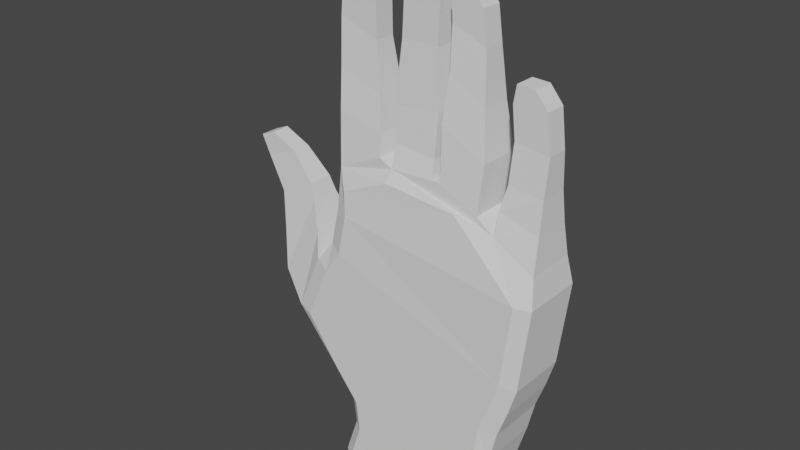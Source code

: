 # Source: hand.blend  (saved by Blender 3.6.13; exported with 4.5.12 LTS)
import bpy
from mathutils import Matrix  # noqa: F401  (used for matrix-valued properties, if any)

bpy.ops.wm.read_factory_settings(use_empty=True)
scene = bpy.context.scene
scene.name = 'Scene'

# ---- collections
col_collection = bpy.data.collections.new('Collection'); scene.collection.children.link(col_collection)

# ---- world
world_world = bpy.data.worlds.new('World'); scene.world = world_world
world_world.use_nodes = True; world_world.node_tree.nodes.clear()
_N = world_world.node_tree.nodes; _L = world_world.node_tree.links
n0 = _N.new('ShaderNodeOutputWorld'); n0.name = 'World Output'; n0.location = (300, 300)
n1 = _N.new('ShaderNodeBackground'); n1.name = 'Background'; n1.location = (10, 300)
n1.inputs[0].default_value = (0.05088, 0.05088, 0.05088, 1.0)
_L.new(n1.outputs[0], n0.inputs[0])
n0.is_active_output = True
world_world.color = (0.05088, 0.05088, 0.05088)
world_world.use_sun_shadow = False
world_world.sun_shadow_jitter_overblur = 0.0

# ---- meshes
me_cube_001 = bpy.data.meshes.new('Cube.001')
me_cube_001.from_pydata([(-0.4288, -0.1535, -0.1745), (-0.4575, -0.1165, 1.417), (-0.4288, 0.1633, -0.1745), (-0.4575, 0.1263, 1.417), (0.4042, -0.1535, -0.195), (0.6226, -0.1263, 1.222), (0.4042, 0.1633, -0.195), (0.6226, 0.1362, 1.222), (-0.3596, -0.1535, 0.03369), (-0.3806, -0.1535, 0.1968), (-0.5123, -0.1535, 0.3434), (-0.7097, -0.1686, 0.6049), (-0.5798, -0.1686, 0.9066), (-0.4934, -0.1533, 1.021), (-0.457, -0.1459, 1.213), (-0.457, 0.1558, 1.213), (-0.4934, 0.1631, 1.021), (-0.5798, 0.1784, 0.9066), (-0.7097, 0.1784, 0.6049), (-0.5123, 0.1633, 0.3434), (-0.3806, 0.1633, 0.1968), (-0.3596, 0.1633, 0.03369), (0.6432, 0.1633, 1.077), (0.5897, 0.1633, 0.644), (0.5451, 0.1633, 0.4973), (0.4964, 0.1633, 0.363), (0.46, 0.1633, 0.2081), (0.4072, 0.1633, 0.03271), (0.3913, 0.1633, -0.05653), (0.6432, -0.1535, 1.077), (0.5897, -0.1535, 0.644), (0.5451, -0.1535, 0.4973), (0.4964, -0.1535, 0.363), (0.46, -0.1535, 0.2081), (0.4072, -0.1535, 0.03271), (0.3913, -0.1535, -0.05653), (-0.212, 0.1362, 1.53), (-0.1445, 0.1362, 1.495), (0.08204, 0.1362, 1.505), (0.1258, 0.1362, 1.504), (0.3238, 0.1362, 1.41), (0.4103, 0.1362, 1.342), (0.4103, -0.1263, 1.342), (0.3238, -0.1263, 1.41), (0.1258, -0.1263, 1.504), (0.08204, -0.1263, 1.505), (-0.1445, -0.1263, 1.495), (-0.212, -0.1263, 1.53), (-0.4312, -0.0492, 2.367), (-0.4312, 0.05905, 2.367), (-0.3566, -0.0492, 2.363), (-0.3566, 0.05905, 2.363), (-0.09066, 0.05905, 2.48), (0.01244, 0.05905, 2.488), (0.01244, -0.0492, 2.488), (-0.09066, -0.0492, 2.48), (0.1345, 0.05905, 2.348), (0.221, 0.05905, 2.344), (0.221, -0.0492, 2.344), (0.1345, -0.0492, 2.348), (0.4429, 0.05905, 2.007), (0.5294, 0.05905, 2.003), (0.5294, -0.0492, 2.003), (0.4429, -0.0492, 2.007), (-1.054, -0.04325, 1.397), (-0.977, -0.04325, 1.429), (-0.977, 0.05309, 1.429), (-1.054, 0.05309, 1.397), (-0.4718, -0.09303, 1.692), (-0.4841, -0.0694, 1.876), (-0.494, -0.0492, 2.112), (-0.4826, -0.0492, 2.254), (-0.4826, 0.05905, 2.254), (-0.494, 0.05905, 2.112), (-0.4841, 0.07924, 1.876), (-0.4718, 0.1029, 1.692), (-0.2964, 0.05905, 2.297), (-0.2912, 0.05905, 2.035), (-0.2575, 0.07924, 1.805), (-0.2357, 0.1029, 1.631), (-0.2357, -0.09307, 1.631), (-0.2575, -0.0694, 1.805), (-0.2912, -0.0492, 2.035), (-0.2964, -0.0492, 2.297), (-0.148, -0.09307, 1.609), (-0.1704, -0.0694, 1.78), (-0.1478, -0.0492, 2.076), (-0.1299, -0.0492, 2.425), (-0.1299, 0.05905, 2.425), (-0.1478, 0.05905, 2.076), (-0.1704, 0.07924, 1.78), (-0.148, 0.1029, 1.609), (0.06717, -0.09307, 1.591), (0.06892, -0.0694, 1.796), (0.04218, -0.0492, 2.074), (0.06054, -0.0492, 2.402), (0.06717, 0.1029, 1.591), (0.06892, 0.07924, 1.796), (0.04218, 0.05905, 2.074), (0.06054, 0.05905, 2.402), (0.1133, -0.1033, 1.767), (0.1269, -0.07235, 1.992), (0.1168, -0.0492, 2.195), (0.109, -0.0492, 2.296), (0.109, 0.05905, 2.296), (0.1168, 0.05905, 2.195), (0.1269, 0.08219, 1.992), (0.1133, 0.1132, 1.767), (0.337, -0.1033, 1.643), (0.3097, -0.07235, 1.872), (0.2896, -0.0492, 2.122), (0.2672, -0.0492, 2.279), (0.2672, 0.05905, 2.279), (0.2896, 0.05905, 2.122), (0.3097, 0.08219, 1.872), (0.337, 0.1132, 1.643), (0.4154, 0.1029, 1.455), (0.4371, 0.07924, 1.57), (0.4446, 0.05905, 1.762), (0.4283, 0.05905, 1.918), (0.595, 0.05905, 1.923), (0.6179, 0.05905, 1.737), (0.6124, 0.07924, 1.552), (0.6163, 0.1029, 1.387), (0.4154, -0.09307, 1.455), (0.4371, -0.0694, 1.57), (0.4446, -0.0492, 1.762), (0.4283, -0.0492, 1.918), (0.595, -0.0492, 1.923), (0.6179, -0.0492, 1.737), (0.6124, -0.0694, 1.552), (0.6163, -0.09307, 1.387), (-0.8725, 0.09885, 0.9682), (-0.9018, 0.07226, 1.14), (-1.01, 0.05309, 1.304), (-0.8357, 0.05309, 1.365), (-0.7125, 0.06962, 1.234), (-0.6832, 0.08304, 1.153), (-0.8725, -0.089, 0.9682), (-0.9018, -0.06242, 1.14), (-1.01, -0.04325, 1.304), (-0.6832, -0.0732, 1.153), (-0.7125, -0.05978, 1.234), (-0.8357, -0.04325, 1.365), (-0.6266, 0.1238, 1.018), (-0.843, 0.1301, 0.7437), (-0.843, -0.1203, 0.7437), (-0.6266, -0.1139, 1.018), (-0.3721, 0.2011, -0.1759), (-0.3721, -0.1912, -0.1759), (-0.3085, -0.1912, 0.02756), (-0.327, -0.1912, 0.1856), (-0.4462, -0.1912, 0.3342), (-0.6277, -0.1912, 0.5885), (-0.5033, -0.1912, 0.8788), (-0.4197, -0.191, 0.9956), (-0.3822, -0.1825, 1.204), (-0.3085, 0.2011, 0.02756), (-0.327, 0.2011, 0.1856), (-0.4462, 0.2011, 0.3342), (-0.6277, 0.2011, 0.5885), (-0.5033, 0.2011, 0.8788), (-0.4197, 0.2009, 0.9956), (-0.3822, 0.1924, 1.204), (0.3493, -0.1912, -0.1936), (0.3419, 0.2011, -0.05059), (0.3554, 0.2011, 0.04352), (0.396, 0.2011, 0.217), (0.417, 0.2011, 0.3789), (0.4711, 0.2011, 0.5243), (0.5184, 0.2011, 0.6688), (0.5707, 0.2005, 1.086), (0.3493, 0.2011, -0.1936), (0.3419, -0.1912, -0.05059), (0.3554, -0.1912, 0.04352), (0.396, -0.1912, 0.217), (0.417, -0.1912, 0.3789), (0.4711, -0.1912, 0.5243), (0.5184, -0.1912, 0.6688), (0.5707, -0.1906, 1.086), (0.2236, 0.1675, 1.4), (-0.1495, 0.1716, 1.437), (-0.3916, 0.1733, 1.328), (-0.3957, -0.1698, 1.326), (-0.1544, -0.1617, 1.435), (0.2273, -0.1576, 1.399)], [], [(14, 1, 3, 15), (15, 3, 36, 37, 38, 39, 40, 41, 7, 22, 171, 180, 181, 182, 163), (22, 7, 5, 29), (29, 5, 42, 43, 44, 45, 46, 47, 1, 14, 156, 183, 184, 185, 179), (172, 6, 4, 164), (72, 71, 48, 49), (149, 150, 8, 0), (150, 151, 9, 8), (151, 152, 10, 9), (152, 153, 11, 10), (153, 154, 12, 11), (154, 155, 13, 12), (155, 156, 14, 13), (6, 28, 35, 4), (28, 27, 34, 35), (27, 26, 33, 34), (26, 25, 32, 33), (25, 24, 31, 32), (24, 23, 30, 31), (23, 22, 29, 30), (172, 165, 28, 6), (165, 166, 27, 28), (166, 167, 26, 27), (167, 168, 25, 26), (168, 169, 24, 25), (169, 170, 23, 24), (170, 171, 22, 23), (0, 8, 21, 2), (8, 9, 20, 21), (9, 10, 19, 20), (10, 11, 18, 19), (135, 134, 67, 66), (12, 13, 16, 17), (13, 14, 15, 16), (120, 119, 60, 61), (41, 40, 43, 42), (104, 103, 59, 56), (39, 38, 45, 44), (88, 87, 55, 52), (37, 36, 47, 46), (51, 49, 48, 50), (76, 72, 49, 51), (71, 83, 50, 48), (83, 76, 51, 50), (53, 52, 55, 54), (87, 95, 54, 55), (95, 99, 53, 54), (99, 88, 52, 53), (57, 56, 59, 58), (103, 111, 58, 59), (112, 104, 56, 57), (111, 112, 57, 58), (61, 60, 63, 62), (119, 127, 63, 60), (128, 120, 61, 62), (127, 128, 62, 63), (64, 65, 66, 67), (134, 140, 64, 67), (140, 143, 65, 64), (143, 135, 66, 65), (47, 36, 79, 80), (80, 79, 78, 81), (81, 78, 77, 82), (82, 77, 76, 83), (1, 47, 80, 68), (68, 80, 81, 69), (69, 81, 82, 70), (70, 82, 83, 71), (36, 3, 75, 79), (79, 75, 74, 78), (78, 74, 73, 77), (77, 73, 72, 76), (3, 1, 68, 75), (75, 68, 69, 74), (74, 69, 70, 73), (73, 70, 71, 72), (38, 37, 91, 96), (96, 91, 90, 97), (97, 90, 89, 98), (98, 89, 88, 99), (45, 38, 96, 92), (92, 96, 97, 93), (93, 97, 98, 94), (94, 98, 99, 95), (46, 45, 92, 84), (84, 92, 93, 85), (85, 93, 94, 86), (86, 94, 95, 87), (37, 46, 84, 91), (91, 84, 85, 90), (90, 85, 86, 89), (89, 86, 87, 88), (43, 40, 115, 108), (108, 115, 114, 109), (109, 114, 113, 110), (110, 113, 112, 111), (40, 39, 107, 115), (115, 107, 106, 114), (114, 106, 105, 113), (113, 105, 104, 112), (44, 43, 108, 100), (100, 108, 109, 101), (101, 109, 110, 102), (102, 110, 111, 103), (39, 44, 100, 107), (107, 100, 101, 106), (106, 101, 102, 105), (105, 102, 103, 104), (42, 5, 131, 124), (124, 131, 130, 125), (125, 130, 129, 126), (126, 129, 128, 127), (5, 7, 123, 131), (131, 123, 122, 130), (130, 122, 121, 129), (129, 121, 120, 128), (41, 42, 124, 116), (116, 124, 125, 117), (117, 125, 126, 118), (118, 126, 127, 119), (7, 41, 116, 123), (123, 116, 117, 122), (122, 117, 118, 121), (121, 118, 119, 120), (147, 144, 137, 141), (141, 137, 136, 142), (142, 136, 135, 143), (146, 147, 141, 138), (138, 141, 142, 139), (139, 142, 143, 140), (145, 146, 138, 132), (132, 138, 139, 133), (133, 139, 140, 134), (144, 145, 132, 137), (137, 132, 133, 136), (136, 133, 134, 135), (17, 18, 145, 144), (18, 11, 146, 145), (11, 12, 147, 146), (12, 17, 144, 147), (16, 15, 163, 162), (17, 16, 162, 161), (18, 17, 161, 160), (19, 18, 160, 159), (20, 19, 159, 158), (21, 20, 158, 157), (2, 21, 157, 148), (178, 179, 156, 155), (177, 178, 155, 154), (176, 177, 154, 153), (175, 176, 153, 152), (174, 175, 152, 151), (173, 174, 151, 150), (164, 173, 150, 149), (2, 148, 149, 0), (4, 35, 173, 164), (35, 34, 174, 173), (34, 33, 175, 174), (33, 32, 176, 175), (32, 31, 177, 176), (31, 30, 178, 177), (30, 29, 179, 178), (162, 163, 171, 170), (161, 162, 170, 169), (160, 161, 169, 168), (159, 160, 168, 167), (158, 159, 167, 166), (157, 158, 166, 165), (148, 157, 165, 172), (148, 172, 164, 149), (163, 182, 181, 180, 171), (179, 185, 184, 183, 156)])
_uv = me_cube_001.uv_layers.new(name='UVMap')
_uv.uv.foreach_set('vector', [0.5937, 0.0, 0.625, 0.0, 0.625, 0.25, 0.5938, 0.25, 0.5938, 0.25, 0.625, 0.25, 0.625, 0.2857, 0.625, 0.3214, 0.625, 0.3571, 0.625, 0.3929, 0.625, 0.4286, 0.625, 0.4643, 0.625, 0.5, 0.5938, 0.5, 0.5938, 0.4835, 0.6205, 0.4083, 0.6193, 0.3151, 0.6105, 0.2635, 0.5938, 0.267, 0.5938, 0.5, 0.625, 0.5, 0.625, 0.75, 0.5938, 0.75, 0.5938, 0.75, 0.625, 0.75, 0.625, 0.7857, 0.625, 0.8214, 0.625, 0.8571, 0.625, 0.8929, 0.625, 0.9286, 0.625, 0.9643, 0.625, 1.0, 0.5938, 1.0, 0.5938, 0.983, 0.6102, 0.9873, 0.6191, 0.9362, 0.6205, 0.8409, 0.5938, 0.7665, 0.3585, 0.5, 0.375, 0.5, 0.375, 0.75, 0.3585, 0.75, 0.625, 0.25, 0.625, 0.0, 0.625, 0.0, 0.625, 0.25, 0.375, 0.983, 0.4062, 0.983, 0.4062, 1.0, 0.375, 1.0, 0.4062, 0.983, 0.4375, 0.983, 0.4375, 1.0, 0.4062, 1.0, 0.4375, 0.983, 0.4688, 0.983, 0.4688, 1.0, 0.4375, 1.0, 0.4688, 0.983, 0.5, 0.983, 0.5, 1.0, 0.4688, 1.0, 0.5, 0.983, 0.5312, 0.983, 0.5312, 1.0, 0.5, 1.0, 0.5312, 0.983, 0.5625, 0.983, 0.5625, 1.0, 0.5312, 1.0, 0.5625, 0.983, 0.5938, 0.983, 0.5938, 1.0, 0.5625, 1.0, 0.375, 0.5, 0.4062, 0.5, 0.4062, 0.75, 0.375, 0.75, 0.4062, 0.5, 0.4375, 0.5, 0.4375, 0.75, 0.4062, 0.75, 0.4375, 0.5, 0.4687, 0.5, 0.4687, 0.75, 0.4375, 0.75, 0.4687, 0.5, 0.5, 0.5, 0.5, 0.75, 0.4687, 0.75, 0.5, 0.5, 0.5312, 0.5, 0.5312, 0.75, 0.5, 0.75, 0.5312, 0.5, 0.5625, 0.5, 0.5625, 0.75, 0.5312, 0.75, 0.5625, 0.5, 0.5938, 0.5, 0.5938, 0.75, 0.5625, 0.75, 0.375, 0.4835, 0.4062, 0.4835, 0.4062, 0.5, 0.375, 0.5, 0.4062, 0.4835, 0.4375, 0.4835, 0.4375, 0.5, 0.4062, 0.5, 0.4375, 0.4835, 0.4688, 0.4835, 0.4687, 0.5, 0.4375, 0.5, 0.4688, 0.4835, 0.5, 0.4835, 0.5, 0.5, 0.4687, 0.5, 0.5, 0.4835, 0.5312, 0.4835, 0.5312, 0.5, 0.5, 0.5, 0.5312, 0.4835, 0.5625, 0.4835, 0.5625, 0.5, 0.5312, 0.5, 0.5625, 0.4835, 0.5938, 0.4835, 0.5938, 0.5, 0.5625, 0.5, 0.375, 0.0, 0.4062, 0.0, 0.4063, 0.25, 0.375, 0.25, 0.4062, 0.0, 0.4375, 0.0, 0.4375, 0.25, 0.4063, 0.25, 0.4375, 0.0, 0.4688, 0.0, 0.4687, 0.25, 0.4375, 0.25, 0.4688, 0.0, 0.5, 0.0, 0.5, 0.25, 0.4687, 0.25, 0.5313, 0.25, 0.5, 0.25, 0.5, 0.25, 0.5312, 0.25, 0.5312, 0.0, 0.5625, 0.0, 0.5625, 0.25, 0.5312, 0.25, 0.5625, 0.0, 0.5937, 0.0, 0.5938, 0.25, 0.5625, 0.25, 0.625, 0.5, 0.625, 0.4643, 0.625, 0.4643, 0.625, 0.5, 0.6607, 0.5, 0.6964, 0.5, 0.6964, 0.75, 0.6607, 0.75, 0.7321, 0.5, 0.7321, 0.75, 0.7321, 0.75, 0.7321, 0.5, 0.7321, 0.5, 0.7679, 0.5, 0.7679, 0.75, 0.7321, 0.75, 0.8036, 0.5, 0.8036, 0.75, 0.8036, 0.75, 0.8036, 0.5, 0.8036, 0.5, 0.8393, 0.5, 0.8393, 0.75, 0.8036, 0.75, 0.8393, 0.5, 0.875, 0.5, 0.875, 0.75, 0.8393, 0.75, 0.625, 0.2857, 0.625, 0.25, 0.625, 0.25, 0.625, 0.2857, 0.625, 1.0, 0.625, 0.9643, 0.625, 0.9643, 0.625, 1.0, 0.8393, 0.75, 0.8393, 0.5, 0.8393, 0.5, 0.8393, 0.75, 0.7679, 0.5, 0.8036, 0.5, 0.8036, 0.75, 0.7679, 0.75, 0.625, 0.9286, 0.625, 0.8929, 0.625, 0.8929, 0.625, 0.9286, 0.7679, 0.75, 0.7679, 0.5, 0.7679, 0.5, 0.7679, 0.75, 0.625, 0.3571, 0.625, 0.3214, 0.625, 0.3214, 0.625, 0.3571, 0.6964, 0.5, 0.7321, 0.5, 0.7321, 0.75, 0.6964, 0.75, 0.625, 0.8571, 0.625, 0.8214, 0.625, 0.8214, 0.625, 0.8571, 0.625, 0.4286, 0.625, 0.3929, 0.625, 0.3929, 0.625, 0.4286, 0.6964, 0.75, 0.6964, 0.5, 0.6964, 0.5, 0.6964, 0.75, 0.625, 0.5, 0.6607, 0.5, 0.6607, 0.75, 0.625, 0.75, 0.6607, 0.5, 0.6607, 0.75, 0.6607, 0.75, 0.6607, 0.5, 0.625, 0.75, 0.625, 0.5, 0.625, 0.5, 0.625, 0.75, 0.625, 0.7857, 0.625, 0.75, 0.625, 0.75, 0.625, 0.7857, 0.5, 0.0, 0.5312, 0.0, 0.5312, 0.25, 0.5, 0.25, 0.5, 0.25, 0.5, 0.0, 0.5, 0.0, 0.5, 0.25, 0.5, 1.0, 0.5312, 1.0, 0.5312, 1.0, 0.5, 1.0, 0.5312, 0.0, 0.5313, 0.25, 0.5312, 0.25, 0.5312, 0.0, 0.8393, 0.75, 0.8393, 0.5, 0.8393, 0.5, 0.8393, 0.75, 0.8393, 0.75, 0.8393, 0.5, 0.8393, 0.5, 0.8393, 0.75, 0.8393, 0.75, 0.8393, 0.5, 0.8393, 0.5, 0.8393, 0.75, 0.8393, 0.75, 0.8393, 0.5, 0.8393, 0.5, 0.8393, 0.75, 0.625, 1.0, 0.625, 0.9643, 0.625, 0.9643, 0.625, 1.0, 0.625, 1.0, 0.625, 0.9643, 0.625, 0.9643, 0.625, 1.0, 0.625, 1.0, 0.625, 0.9643, 0.625, 0.9643, 0.625, 1.0, 0.625, 1.0, 0.625, 0.9643, 0.625, 0.9643, 0.625, 1.0, 0.625, 0.2857, 0.625, 0.25, 0.625, 0.25, 0.625, 0.2857, 0.625, 0.2857, 0.625, 0.25, 0.625, 0.25, 0.625, 0.2857, 0.625, 0.2857, 0.625, 0.25, 0.625, 0.25, 0.625, 0.2857, 0.625, 0.2857, 0.625, 0.25, 0.625, 0.25, 0.625, 0.2857, 0.625, 0.25, 0.625, 0.0, 0.625, 0.0, 0.625, 0.25, 0.625, 0.25, 0.625, 0.0, 0.625, 0.0, 0.625, 0.25, 0.625, 0.25, 0.625, 0.0, 0.625, 0.0, 0.625, 0.25, 0.625, 0.25, 0.625, 0.0, 0.625, 0.0, 0.625, 0.25, 0.625, 0.3571, 0.625, 0.3214, 0.625, 0.3214, 0.625, 0.3571, 0.625, 0.3571, 0.625, 0.3214, 0.625, 0.3214, 0.625, 0.3571, 0.625, 0.3571, 0.625, 0.3214, 0.625, 0.3214, 0.625, 0.3571, 0.625, 0.3571, 0.625, 0.3214, 0.625, 0.3214, 0.625, 0.3571, 0.7679, 0.75, 0.7679, 0.5, 0.7679, 0.5, 0.7679, 0.75, 0.7679, 0.75, 0.7679, 0.5, 0.7679, 0.5, 0.7679, 0.75, 0.7679, 0.75, 0.7679, 0.5, 0.7679, 0.5, 0.7679, 0.75, 0.7679, 0.75, 0.7679, 0.5, 0.7679, 0.5, 0.7679, 0.75, 0.625, 0.9286, 0.625, 0.8929, 0.625, 0.8929, 0.625, 0.9286, 0.625, 0.9286, 0.625, 0.8929, 0.625, 0.8929, 0.625, 0.9286, 0.625, 0.9286, 0.625, 0.8929, 0.625, 0.8929, 0.625, 0.9286, 0.625, 0.9286, 0.625, 0.8929, 0.625, 0.8929, 0.625, 0.9286, 0.8036, 0.5, 0.8036, 0.75, 0.8036, 0.75, 0.8036, 0.5, 0.8036, 0.5, 0.8036, 0.75, 0.8036, 0.75, 0.8036, 0.5, 0.8036, 0.5, 0.8036, 0.75, 0.8036, 0.75, 0.8036, 0.5, 0.8036, 0.5, 0.8036, 0.75, 0.8036, 0.75, 0.8036, 0.5, 0.6964, 0.75, 0.6964, 0.5, 0.6964, 0.5, 0.6964, 0.75, 0.6964, 0.75, 0.6964, 0.5, 0.6964, 0.5, 0.6964, 0.75, 0.6964, 0.75, 0.6964, 0.5, 0.6964, 0.5, 0.6964, 0.75, 0.6964, 0.75, 0.6964, 0.5, 0.6964, 0.5, 0.6964, 0.75, 0.625, 0.4286, 0.625, 0.3929, 0.625, 0.3929, 0.625, 0.4286, 0.625, 0.4286, 0.625, 0.3929, 0.625, 0.3929, 0.625, 0.4286, 0.625, 0.4286, 0.625, 0.3929, 0.625, 0.3929, 0.625, 0.4286, 0.625, 0.4286, 0.625, 0.3929, 0.625, 0.3929, 0.625, 0.4286, 0.625, 0.8571, 0.625, 0.8214, 0.625, 0.8214, 0.625, 0.8571, 0.625, 0.8571, 0.625, 0.8214, 0.625, 0.8214, 0.625, 0.8571, 0.625, 0.8571, 0.625, 0.8214, 0.625, 0.8214, 0.625, 0.8571, 0.625, 0.8571, 0.625, 0.8214, 0.625, 0.8214, 0.625, 0.8571, 0.7321, 0.5, 0.7321, 0.75, 0.7321, 0.75, 0.7321, 0.5, 0.7321, 0.5, 0.7321, 0.75, 0.7321, 0.75, 0.7321, 0.5, 0.7321, 0.5, 0.7321, 0.75, 0.7321, 0.75, 0.7321, 0.5, 0.7321, 0.5, 0.7321, 0.75, 0.7321, 0.75, 0.7321, 0.5, 0.625, 0.7857, 0.625, 0.75, 0.625, 0.75, 0.625, 0.7857, 0.625, 0.7857, 0.625, 0.75, 0.625, 0.75, 0.625, 0.7857, 0.625, 0.7857, 0.625, 0.75, 0.625, 0.75, 0.625, 0.7857, 0.625, 0.7857, 0.625, 0.75, 0.625, 0.75, 0.625, 0.7857, 0.625, 0.75, 0.625, 0.5, 0.625, 0.5, 0.625, 0.75, 0.625, 0.75, 0.625, 0.5, 0.625, 0.5, 0.625, 0.75, 0.625, 0.75, 0.625, 0.5, 0.625, 0.5, 0.625, 0.75, 0.625, 0.75, 0.625, 0.5, 0.625, 0.5, 0.625, 0.75, 0.6607, 0.5, 0.6607, 0.75, 0.6607, 0.75, 0.6607, 0.5, 0.6607, 0.5, 0.6607, 0.75, 0.6607, 0.75, 0.6607, 0.5, 0.6607, 0.5, 0.6607, 0.75, 0.6607, 0.75, 0.6607, 0.5, 0.6607, 0.5, 0.6607, 0.75, 0.6607, 0.75, 0.6607, 0.5, 0.625, 0.5, 0.625, 0.4643, 0.625, 0.4643, 0.625, 0.5, 0.625, 0.5, 0.625, 0.4643, 0.625, 0.4643, 0.625, 0.5, 0.625, 0.5, 0.625, 0.4643, 0.625, 0.4643, 0.625, 0.5, 0.625, 0.5, 0.625, 0.4643, 0.625, 0.4643, 0.625, 0.5, 0.5312, 0.0, 0.5312, 0.25, 0.5312, 0.25, 0.5312, 0.0, 0.5312, 0.0, 0.5312, 0.25, 0.5312, 0.25, 0.5312, 0.0, 0.5312, 0.0, 0.5312, 0.25, 0.5313, 0.25, 0.5312, 0.0, 0.5, 1.0, 0.5313, 1.0, 0.5312, 1.0, 0.5, 1.0, 0.5, 1.0, 0.5312, 1.0, 0.5312, 1.0, 0.5, 1.0, 0.5, 1.0, 0.5312, 1.0, 0.5312, 1.0, 0.5, 1.0, 0.5, 0.25, 0.5, 0.0, 0.5, 0.0, 0.5, 0.25, 0.5, 0.25, 0.5, 0.0, 0.5, 0.0, 0.5, 0.25, 0.5, 0.25, 0.5, 0.0, 0.5, 0.0, 0.5, 0.25, 0.5312, 0.25, 0.5, 0.25, 0.5, 0.25, 0.5312, 0.25, 0.5312, 0.25, 0.5, 0.25, 0.5, 0.25, 0.5312, 0.25, 0.5312, 0.25, 0.5, 0.25, 0.5, 0.25, 0.5313, 0.25, 0.5312, 0.25, 0.5, 0.25, 0.5, 0.25, 0.5312, 0.25, 0.5, 0.25, 0.5, 0.0, 0.5, 0.0, 0.5, 0.25, 0.5, 1.0, 0.5312, 1.0, 0.5313, 1.0, 0.5, 1.0, 0.5312, 0.0, 0.5312, 0.25, 0.5312, 0.25, 0.5312, 0.0, 0.5625, 0.25, 0.5938, 0.25, 0.5938, 0.267, 0.5625, 0.267, 0.5312, 0.25, 0.5625, 0.25, 0.5625, 0.267, 0.5312, 0.267, 0.5, 0.25, 0.5312, 0.25, 0.5312, 0.267, 0.5, 0.267, 0.4687, 0.25, 0.5, 0.25, 0.5, 0.267, 0.4687, 0.267, 0.4375, 0.25, 0.4687, 0.25, 0.4687, 0.267, 0.4375, 0.267, 0.4063, 0.25, 0.4375, 0.25, 0.4375, 0.267, 0.4063, 0.267, 0.375, 0.25, 0.4063, 0.25, 0.4063, 0.267, 0.375, 0.267, 0.5625, 0.7665, 0.5938, 0.7665, 0.5938, 0.983, 0.5625, 0.983, 0.5312, 0.7665, 0.5625, 0.7665, 0.5625, 0.983, 0.5312, 0.983, 0.5, 0.7665, 0.5312, 0.7665, 0.5312, 0.983, 0.5, 0.983, 0.4687, 0.7665, 0.5, 0.7665, 0.5, 0.983, 0.4688, 0.983, 0.4375, 0.7665, 0.4687, 0.7665, 0.4688, 0.983, 0.4375, 0.983, 0.4062, 0.7665, 0.4375, 0.7665, 0.4375, 0.983, 0.4062, 0.983, 0.375, 0.7665, 0.4062, 0.7665, 0.4062, 0.983, 0.375, 0.983, 0.125, 0.5, 0.142, 0.5, 0.142, 0.75, 0.125, 0.75, 0.375, 0.75, 0.4062, 0.75, 0.4062, 0.7665, 0.375, 0.7665, 0.4062, 0.75, 0.4375, 0.75, 0.4375, 0.7665, 0.4062, 0.7665, 0.4375, 0.75, 0.4687, 0.75, 0.4687, 0.7665, 0.4375, 0.7665, 0.4687, 0.75, 0.5, 0.75, 0.5, 0.7665, 0.4687, 0.7665, 0.5, 0.75, 0.5312, 0.75, 0.5312, 0.7665, 0.5, 0.7665, 0.5312, 0.75, 0.5625, 0.75, 0.5625, 0.7665, 0.5312, 0.7665, 0.5625, 0.75, 0.5938, 0.75, 0.5938, 0.7665, 0.5625, 0.7665, 0.5625, 0.267, 0.5938, 0.267, 0.5938, 0.4835, 0.5625, 0.4835, 0.5312, 0.267, 0.5625, 0.267, 0.5625, 0.4835, 0.5312, 0.4835, 0.5, 0.267, 0.5312, 0.267, 0.5312, 0.4835, 0.5, 0.4835, 0.4687, 0.267, 0.5, 0.267, 0.5, 0.4835, 0.4688, 0.4835, 0.4375, 0.267, 0.4687, 0.267, 0.4688, 0.4835, 0.4375, 0.4835, 0.4063, 0.267, 0.4375, 0.267, 0.4375, 0.4835, 0.4062, 0.4835, 0.375, 0.267, 0.4063, 0.267, 0.4062, 0.4835, 0.375, 0.4835, 0.142, 0.5, 0.3585, 0.5, 0.3585, 0.75, 0.142, 0.75, 0.5938, 0.267, 0.6105, 0.2635, 0.6193, 0.3151, 0.6205, 0.4083, 0.5938, 0.4835, 0.5938, 0.7665, 0.6205, 0.8409, 0.6191, 0.9362, 0.6102, 0.9873, 0.5938, 0.983])
me_cube_001.update()

# ---- objects
ob_empty = bpy.data.objects.new('Empty', None)
ob_cube = bpy.data.objects.new('Cube', me_cube_001)

# ---- transforms, parenting, visibility, modifiers, constraints
ob_empty.location = (1.134, 2.444, 1.171)
ob_empty.rotation_euler = (1.571, -0.0, 0.0)
ob_empty.empty_display_type = 'IMAGE'
ob_empty.empty_display_size = 5.0
ob_cube.location = (0.0, 0.0, 0.0)
_m = ob_cube.modifiers.new('Bevel', 'BEVEL')
_m.show_render = False
_m.width = 0.04
_m.width_pct = 0.04
_m.use_clamp_overlap = False

# ---- collection membership
col_collection.objects.link(ob_empty)
col_collection.objects.link(ob_cube)

# ---- scene / render settings (as saved in the file)
scene.frame_start = 1; scene.frame_end = 250; scene.frame_set(1)
scene.render.engine = 'BLENDER_EEVEE_NEXT'
scene.cycles.sampling_pattern = 'TABULATED_SOBOL'
scene.view_settings.view_transform = 'Filmic'
bpy.context.view_layer.update()

# ---- added for rendering (the .blend has no active camera and no usable light): camera, sun
cam_auto = bpy.data.cameras.new('AutoCamera')
cam_auto.lens = 50.0
cam_auto.sensor_width = 36.0
cam_auto.clip_end = 1000.0
ob_auto_camera = bpy.data.objects.new('AutoCamera', cam_auto)
scene.collection.objects.link(ob_auto_camera)
ob_auto_camera.location = (2.75416, -3.54665, 3.51416)
ob_auto_camera.rotation_euler = (1.09748, -7.21219e-08, 0.694738)
scene.camera = ob_auto_camera
light_auto_sun = bpy.data.lights.new('AutoSun', 'SUN')
light_auto_sun.energy = 3.0
light_auto_sun.angle = 0.0523599
ob_auto_sun = bpy.data.objects.new('AutoSun', light_auto_sun)
scene.collection.objects.link(ob_auto_sun)
ob_auto_sun.rotation_euler = (0.872665, 0.174533, 0.523599)
bpy.context.view_layer.update()

